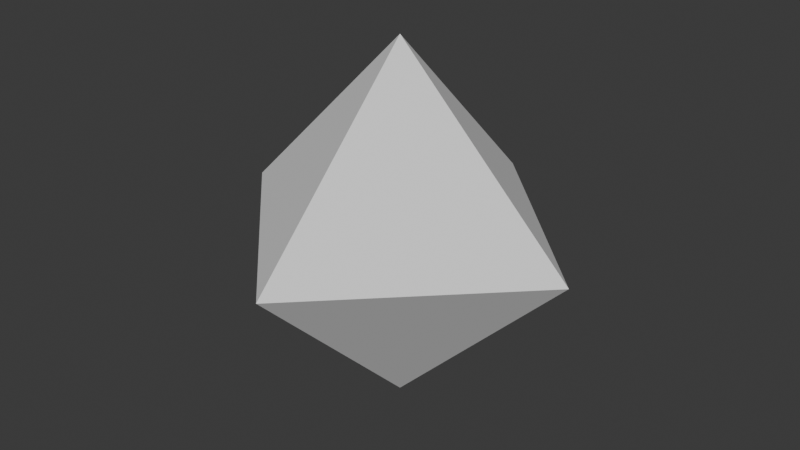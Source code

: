 # Source: die_d8_collider.blend  (saved by Blender 4.4.32; exported with 4.5.12 LTS)
import bpy
from mathutils import Matrix  # noqa: F401  (used for matrix-valued properties, if any)

bpy.ops.wm.read_factory_settings(use_empty=True)
scene = bpy.context.scene
scene.name = 'Scene'

# ---- collections
col_collection = bpy.data.collections.new('Collection'); scene.collection.children.link(col_collection)

# ---- world
world_world = bpy.data.worlds.new('World'); scene.world = world_world
world_world.use_nodes = True; world_world.node_tree.nodes.clear()
_N = world_world.node_tree.nodes; _L = world_world.node_tree.links
n0 = _N.new('ShaderNodeOutputWorld'); n0.name = 'World Output'; n0.location = (300, 300)
n1 = _N.new('ShaderNodeBackground'); n1.name = 'Background'; n1.location = (10, 300)
n1.inputs[0].default_value = (0.05088, 0.05088, 0.05088, 1.0)
_L.new(n1.outputs[0], n0.inputs[0])
n0.is_active_output = True
world_world.color = (0.05088, 0.05088, 0.05088)
world_world.sun_shadow_jitter_overblur = 0.0

# ---- meshes
me_solid = bpy.data.meshes.new('Solid')
me_solid.from_pydata([(1.0, 0.0, 0.0), (-1.0, 0.0, 0.0), (0.0, 1.0, 0.0), (0.0, -1.0, 0.0), (0.0, 0.0, 1.0), (0.0, 0.0, -1.0)], [], [(4, 0, 2), (4, 2, 1), (4, 1, 3), (4, 3, 0), (5, 2, 0), (5, 1, 2), (5, 3, 1), (5, 0, 3)])
me_solid.update()

# ---- objects
ob_solid = bpy.data.objects.new('Solid', me_solid)

# ---- transforms, parenting, visibility, modifiers, constraints
ob_solid.location = (0.0, 0.0, 0.0)
ob_solid.scale = (1.5, 1.5, 1.5)

# ---- collection membership
col_collection.objects.link(ob_solid)

# ---- scene / render settings (as saved in the file)
scene.frame_start = 1; scene.frame_end = 250; scene.frame_set(1)
scene.render.engine = 'BLENDER_EEVEE_NEXT'
bpy.context.view_layer.update()

# ---- added for rendering (the .blend has no active camera and no usable light): camera, sun
cam_auto = bpy.data.cameras.new('AutoCamera')
cam_auto.lens = 50.0
cam_auto.sensor_width = 36.0
cam_auto.clip_end = 1000.0
ob_auto_camera = bpy.data.objects.new('AutoCamera', cam_auto)
scene.collection.objects.link(ob_auto_camera)
ob_auto_camera.location = (4.80761, -5.76913, 3.84609)
ob_auto_camera.rotation_euler = (1.09748, -7.21219e-08, 0.694738)
scene.camera = ob_auto_camera
light_auto_sun = bpy.data.lights.new('AutoSun', 'SUN')
light_auto_sun.energy = 3.0
light_auto_sun.angle = 0.0523599
ob_auto_sun = bpy.data.objects.new('AutoSun', light_auto_sun)
scene.collection.objects.link(ob_auto_sun)
ob_auto_sun.rotation_euler = (0.872665, 0.174533, 0.523599)
bpy.context.view_layer.update()
